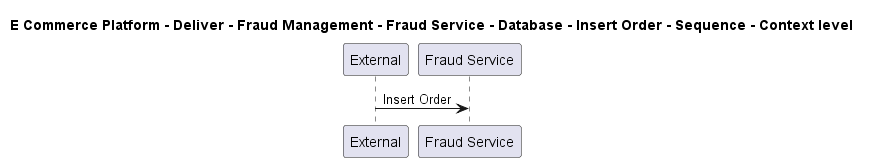

The diagram above was rendered by PlantUML. Its source (embedded in the PNG):
@startuml

title E Commerce Platform - Deliver - Fraud Management - Fraud Service - Database - Insert Order - Sequence - Context level

participant "External" as C4InterFlow.SoftwareSystems.ExternalSystem
participant "Fraud Service" as ECommercePlatform.Deliver.FraudManagement.SoftwareSystems.FraudService

C4InterFlow.SoftwareSystems.ExternalSystem -> ECommercePlatform.Deliver.FraudManagement.SoftwareSystems.FraudService : Insert Order


@enduml